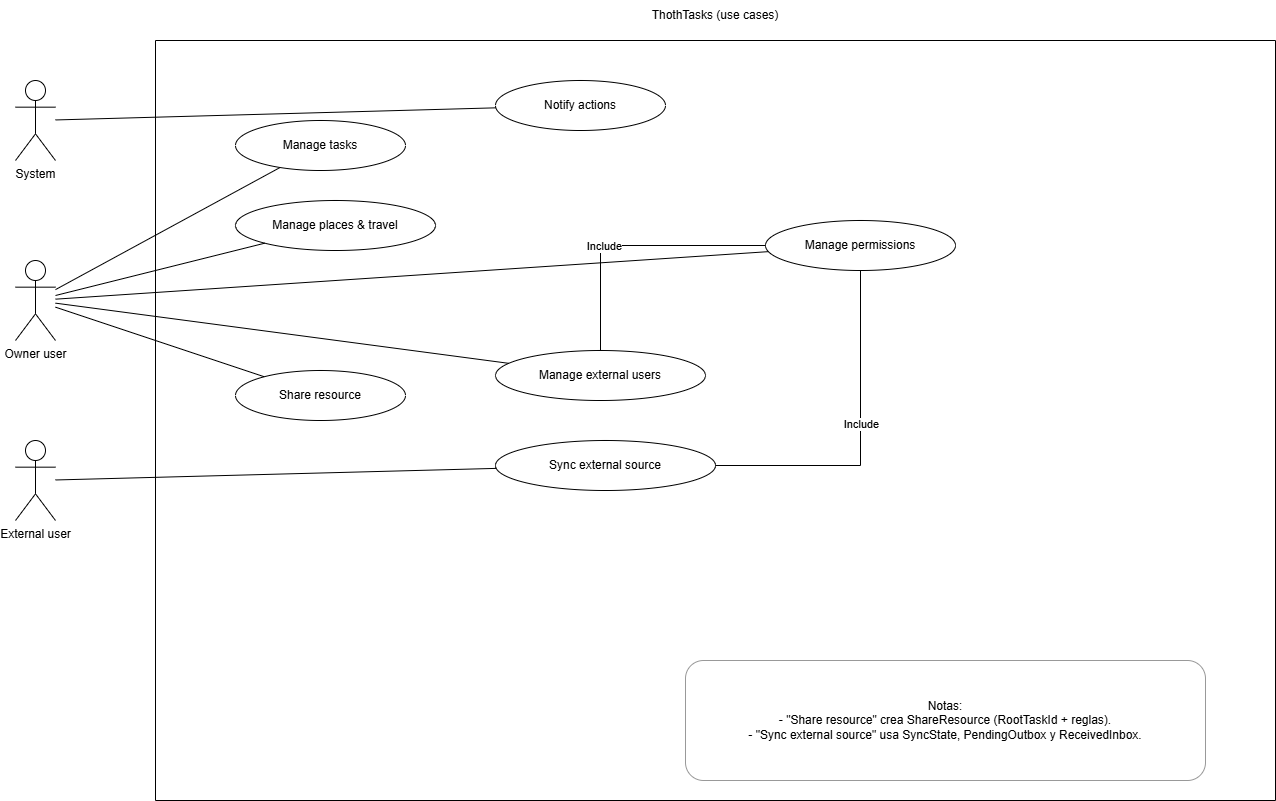

The diagram above was exported from draw.io. Its source (the exported page's mxGraphModel, read from the mxfile embedded in the PNG):
<mxGraphModel dx="1559" dy="805" grid="1" gridSize="10" guides="1" tooltips="1" connect="1" arrows="1" fold="1" page="1" pageScale="1" pageWidth="1400" pageHeight="1000" math="0" shadow="0">
  <root>
    <mxCell id="0" />
    <mxCell id="1" parent="0" />
    <mxCell id="A1" parent="1" style="shape=umlActor;verticalLabelPosition=bottom;verticalAlign=top;html=1;outlineConnect=0;" value="Owner user" vertex="1">
      <mxGeometry height="80" width="40" x="40" y="340" as="geometry" />
    </mxCell>
    <mxCell id="A2" parent="1" style="shape=umlActor;verticalLabelPosition=bottom;verticalAlign=top;html=1;outlineConnect=0;" value="External user" vertex="1">
      <mxGeometry height="80" width="40" x="40" y="520" as="geometry" />
    </mxCell>
    <mxCell id="A3" parent="1" style="shape=umlActor;verticalLabelPosition=bottom;verticalAlign=top;html=1;outlineConnect=0;" value="System" vertex="1">
      <mxGeometry height="80" width="40" x="40" y="160" as="geometry" />
    </mxCell>
    <mxCell id="SYS" parent="1" style="swimlane;startSize=0;html=1;rounded=0;" value="" vertex="1">
      <mxGeometry height="760" width="1120" x="180" y="120" as="geometry" />
    </mxCell>
    <mxCell id="UC3" parent="SYS" style="ellipse;whiteSpace=wrap;html=1;" value="Share resource" vertex="1">
      <mxGeometry height="50" width="170" x="80" y="330" as="geometry" />
    </mxCell>
    <mxCell id="UC5" parent="SYS" style="ellipse;whiteSpace=wrap;html=1;" value="Manage permissions" vertex="1">
      <mxGeometry height="50" width="190" x="610" y="180" as="geometry" />
    </mxCell>
    <mxCell id="UC4" parent="SYS" style="ellipse;whiteSpace=wrap;html=1;" value="Manage external users" vertex="1">
      <mxGeometry height="50" width="210" x="340" y="310" as="geometry" />
    </mxCell>
    <mxCell id="INC1" edge="1" parent="SYS" source="UC5" style="edgeStyle=orthogonalEdgeStyle;rounded=0;orthogonalLoop=1;jettySize=auto;html=1;endArrow=none;" target="UC4">
      <mxGeometry relative="1" as="geometry" />
    </mxCell>
    <mxCell id="INC1-lab" connectable="0" parent="INC1" style="edgeLabel;html=1;align=center;verticalAlign=middle;resizable=0;points=[];" value="Include" vertex="1">
      <mxGeometry relative="1" x="0.2" as="geometry" />
    </mxCell>
    <mxCell id="SYS-title" parent="1" style="text;html=1;whiteSpace=wrap;strokeColor=none;fillColor=none;align=center;verticalAlign=middle;rounded=0;" value="ThothTasks (use cases)" vertex="1">
      <mxGeometry height="30" width="1120" x="180" y="80" as="geometry" />
    </mxCell>
    <mxCell id="UC1" parent="1" style="ellipse;whiteSpace=wrap;html=1;" value="Manage tasks" vertex="1">
      <mxGeometry height="50" width="170" x="260" y="200" as="geometry" />
    </mxCell>
    <mxCell id="UC2" parent="1" style="ellipse;whiteSpace=wrap;html=1;" value="Manage places &amp; travel" vertex="1">
      <mxGeometry height="50" width="200" x="260" y="280" as="geometry" />
    </mxCell>
    <mxCell id="UC6" parent="1" style="ellipse;whiteSpace=wrap;html=1;" value="Sync external source" vertex="1">
      <mxGeometry height="50" width="220" x="520" y="520" as="geometry" />
    </mxCell>
    <mxCell id="UC7" parent="1" style="ellipse;whiteSpace=wrap;html=1;" value="Notify actions" vertex="1">
      <mxGeometry height="50" width="170" x="520" y="160" as="geometry" />
    </mxCell>
    <mxCell id="AS1" edge="1" parent="1" source="A1" style="endArrow=none;html=1;rounded=0;" target="UC1" value="">
      <mxGeometry relative="1" as="geometry" />
    </mxCell>
    <mxCell id="AS2" edge="1" parent="1" source="A1" style="endArrow=none;html=1;rounded=0;" target="UC2" value="">
      <mxGeometry relative="1" as="geometry" />
    </mxCell>
    <mxCell id="AS3" edge="1" parent="1" source="A1" style="endArrow=none;html=1;rounded=0;" target="UC3" value="">
      <mxGeometry relative="1" as="geometry" />
    </mxCell>
    <mxCell id="AS4" edge="1" parent="1" source="A1" style="endArrow=none;html=1;rounded=0;" target="UC4" value="">
      <mxGeometry relative="1" as="geometry" />
    </mxCell>
    <mxCell id="AS5" edge="1" parent="1" source="A1" style="endArrow=none;html=1;rounded=0;" target="UC5" value="">
      <mxGeometry relative="1" as="geometry" />
    </mxCell>
    <mxCell id="AS6" edge="1" parent="1" source="A2" style="endArrow=none;html=1;rounded=0;" target="UC6" value="">
      <mxGeometry relative="1" as="geometry" />
    </mxCell>
    <mxCell id="AS7" edge="1" parent="1" source="A3" style="endArrow=none;html=1;rounded=0;" target="UC7" value="">
      <mxGeometry relative="1" as="geometry" />
    </mxCell>
    <mxCell id="INC2" edge="1" parent="1" source="UC6" style="edgeStyle=orthogonalEdgeStyle;rounded=0;orthogonalLoop=1;jettySize=auto;html=1;endArrow=none;" target="UC5">
      <mxGeometry relative="1" as="geometry" />
    </mxCell>
    <mxCell id="INC2-lab" connectable="0" parent="INC2" style="edgeLabel;html=1;align=center;verticalAlign=middle;resizable=0;points=[];" value="Include" vertex="1">
      <mxGeometry relative="1" x="0.1" as="geometry" />
    </mxCell>
    <mxCell id="ur5fkCQYhMPoQuF4Bedq-1" parent="1" style="rounded=1;whiteSpace=wrap;html=1;fillColor=#FFFFFF;strokeColor=#999999;" value="Notas:&lt;br&gt;- &quot;Share resource&quot; crea ShareResource (RootTaskId + reglas).&lt;br&gt;- &quot;Sync external source&quot; usa SyncState, PendingOutbox y ReceivedInbox." vertex="1">
      <mxGeometry height="120" width="520" x="710" y="740" as="geometry" />
    </mxCell>
  </root>
</mxGraphModel>